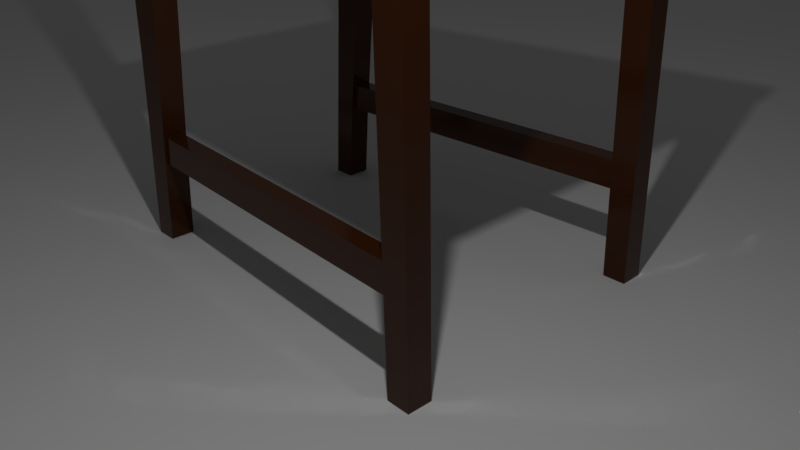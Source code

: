# Source: model.blend  (saved by Blender 2.79.0; exported with 4.5.12 LTS)
import bpy
from mathutils import Matrix  # noqa: F401  (used for matrix-valued properties, if any)

bpy.ops.wm.read_factory_settings(use_empty=True)
scene = bpy.context.scene
scene.name = 'Scene'

# ---- collections
col_collection_1 = bpy.data.collections.new('Collection 1'); scene.collection.children.link(col_collection_1)

# ---- materials (node trees are filled in below, after node groups)
mat_material = bpy.data.materials.new('Material')
mat_material.alpha_threshold = 0.0
mat_material.roughness = 0.5
mat_material_001 = bpy.data.materials.new('Material.001')
mat_material_001.alpha_threshold = 0.0
mat_material_001.roughness = 0.5

# ---- material node trees
mat_material.use_nodes = True; mat_material.node_tree.nodes.clear()
_N = mat_material.node_tree.nodes; _L = mat_material.node_tree.links
n0 = _N.new('ShaderNodeOutputMaterial'); n0.name = 'Material Output'; n0.location = (300, 300)
n1 = _N.new('ShaderNodeBsdfPrincipled'); n1.name = 'Principled BSDF'; n1.location = (10, 300)
n1.width = 150
n1.subsurface_method = 'BURLEY'
n1.inputs[0].default_value = (0.05497, 0.01478, 0.002678, 1.0)
n1.inputs[2].default_value = 0.1562
n1.inputs[3].default_value = 1.45
n1.inputs[9].default_value = (1.0, 1.0, 1.0)
n1.inputs[13].default_value = 0.2422
_L.new(n1.outputs[0], n0.inputs[0])
n0.is_active_output = True
mat_material_001.use_nodes = True; mat_material_001.node_tree.nodes.clear()
_N = mat_material_001.node_tree.nodes; _L = mat_material_001.node_tree.links
n0 = _N.new('ShaderNodeOutputMaterial'); n0.name = 'Material Output'; n0.location = (300, 300)
n1 = _N.new('ShaderNodeBsdfDiffuse'); n1.name = 'Diffuse BSDF'; n1.location = (10, 300)
_L.new(n1.outputs[0], n0.inputs[0])
n0.is_active_output = True

# ---- world
world_world = bpy.data.worlds.new('World'); scene.world = world_world
world_world.color = (0.05088, 0.05088, 0.05088)
world_world.use_sun_shadow = False
world_world.sun_shadow_jitter_overblur = 0.0
world_world.cycles.sampling_method = 'MANUAL'

# ---- cameras
cam_camera = bpy.data.cameras.new('Camera')
cam_camera.clip_end = 100.0
cam_camera.lens = 35.0
cam_camera.sensor_width = 32.0
cam_camera.sensor_height = 18.0
cam_camera.ortho_scale = 7.314
cam_camera.dof.focus_distance = 0.0

# ---- lights
light_lamp = bpy.data.lights.new('Lamp', 'POINT')
light_lamp.transmission_factor = 0.0
light_lamp.cutoff_distance = 30.0
light_lamp.energy = 518.9
light_lamp.shadow_buffer_clip_start = 1.001
light_lamp.shadow_soft_size = 0.1
light_lamp.shadow_maximum_resolution = 0.006
light_lamp.use_absolute_resolution = True

# ---- meshes
me_polysurface105 = bpy.data.meshes.new('polySurface105')
me_polysurface105.from_pydata([(-2.156, 4.367, 1.518), (2.567, 4.603, 1.925), (-2.149, 4.522, 1.518), (2.566, 4.77, 1.925), (2.566, 4.77, -2.178), (2.567, 4.603, -2.178), (-2.149, 4.522, -1.763), (-2.156, 4.367, -1.763), (-2.431, 6.618, 1.351), (-2.431, 6.618, 0.5712), (-2.549, 7.038, 1.351), (-2.567, 7.103, 0.5712), (-2.669, 7.075, 0.5712), (-2.533, 6.589, 0.5712), (-2.65, 7.009, 1.351), (-2.533, 6.589, 1.351), (-2.679, 7.112, -0.1041), (-2.577, 7.14, -0.1041), (-2.533, 6.589, -0.1041), (-2.431, 6.618, -0.1041), (-2.567, 7.103, -0.7794), (-2.431, 6.618, -0.7794), (-2.549, 7.038, -1.499), (-2.431, 6.618, -1.499), (-2.669, 7.075, -0.7794), (-2.65, 7.009, -1.499), (-2.533, 6.589, -0.7794), (-2.533, 6.589, -1.499), (-2.68, 7.803, 1.375), (-2.68, 7.803, 0.5712), (-2.797, 8.222, 1.375), (-2.816, 8.288, 0.5712), (-2.917, 8.26, 0.5712), (-2.782, 7.774, 0.5712), (-2.899, 8.194, 1.375), (-2.782, 7.774, 1.375), (-2.826, 8.325, -0.1041), (-2.928, 8.297, -0.1041), (-2.782, 7.774, -0.1041), (-2.68, 7.803, -0.1041), (-2.816, 8.288, -0.7794), (-2.68, 7.803, -0.7794), (-2.797, 8.222, -1.482), (-2.68, 7.803, -1.482), (-2.917, 8.26, -0.7794), (-2.899, 8.194, -1.482), (-2.782, 7.774, -0.7794), (-2.782, 7.774, -1.482), (-3.087, 9.491, -0.7794), (-2.951, 9.005, -0.7794), (-3.069, 9.425, -1.499), (-2.951, 9.005, -1.499), (-3.189, 9.462, -0.7794), (-3.17, 9.396, -1.499), (-3.053, 8.977, -0.7794), (-3.053, 8.977, -1.499), (-3.199, 9.499, -0.1041), (-3.053, 8.977, -0.1041), (-3.069, 9.425, 1.341), (-3.087, 9.491, 0.5712), (-3.17, 9.396, 1.341), (-3.189, 9.462, 0.5712), (-2.951, 9.005, 1.341), (-2.951, 9.005, 0.5712), (-3.053, 8.977, 0.5712), (-3.053, 8.977, 1.341), (-3.097, 9.528, -0.1041), (-2.951, 9.005, -0.1041), (-1.857, 4.395, 1.349), (-1.857, 4.395, -1.602), (-1.832, 3.897, 1.349), (-1.832, 3.897, -1.602), (2.193, 4.593, -1.847), (2.218, 4.094, -1.847), (2.193, 4.593, 1.594), (2.218, 4.094, 1.594), (2.419, 1.495, -1.994), (2.419, 1.135, -1.994), (-2.003, 1.458, -1.757), (-2.035, 1.097, -1.757), (-2.035, 1.097, -1.527), (2.419, 1.135, -1.765), (-2.003, 1.458, -1.527), (2.419, 1.495, -1.765), (-1.788, 4.478, -1.474), (-1.77, 3.841, -1.474), (-1.788, 4.478, -1.79), (-1.77, 3.841, -1.79), (-2.236, 3.841, -1.79), (-2.236, 4.478, -1.79), (-2.236, 4.478, -1.474), (-2.236, 3.841, -1.474), (-3.315, 9.535, -1.474), (-2.994, 9.601, -1.474), (-3.315, 9.535, -1.79), (-2.994, 9.601, -1.79), (-2.398, 6.946, -1.474), (-2.753, 6.946, -1.474), (-2.398, 6.946, -1.79), (-2.753, 6.946, -1.79), (-1.896, 2.451, -1.474), (-2.272, 2.447, -1.474), (-2.272, 2.447, -1.79), (-1.896, 2.451, -1.79), (-2.347, 1.039, -1.474), (-2.347, 1.039, -1.79), (-2.4, 0.0006756, -1.474), (-2.4, 0.0006756, -1.79), (-2.024, 1.047, -1.474), (-2.092, 0.01187, -1.474), (-2.024, 1.047, -1.79), (-2.092, 0.01187, -1.79), (2.419, 1.495, 1.832), (-2.003, 1.458, 1.595), (2.419, 1.135, 1.832), (-2.035, 1.097, 1.595), (-2.035, 1.097, 1.365), (-2.003, 1.458, 1.365), (2.419, 1.135, 1.603), (2.419, 1.495, 1.603), (-1.788, 4.478, 1.311), (-1.788, 4.478, 1.628), (-1.77, 3.841, 1.311), (-1.77, 3.841, 1.628), (-2.236, 3.841, 1.628), (-2.236, 4.478, 1.628), (-2.236, 4.478, 1.311), (-2.236, 3.841, 1.311), (-3.315, 9.535, 1.311), (-3.315, 9.535, 1.628), (-2.994, 9.601, 1.311), (-2.994, 9.601, 1.628), (-2.398, 6.946, 1.311), (-2.753, 6.946, 1.311), (-2.398, 6.946, 1.628), (-2.753, 6.946, 1.628), (-1.896, 2.451, 1.311), (-2.272, 2.447, 1.311), (-2.272, 2.447, 1.628), (-1.896, 2.451, 1.628), (-2.347, 1.039, 1.311), (-2.4, 0.0006756, 1.311), (-2.347, 1.039, 1.628), (-2.4, 0.0006756, 1.628), (-2.024, 1.047, 1.311), (-2.092, 0.01187, 1.311), (-2.024, 1.047, 1.628), (-2.092, 0.01187, 1.628)], [], [(0, 1, 2), (2, 1, 3), (4, 3, 5), (5, 3, 1), (4, 5, 6), (6, 5, 7), (2, 6, 0), (0, 6, 7), (2, 3, 6), (6, 3, 4), (8, 9, 10), (10, 9, 11), (12, 13, 14), (14, 13, 15), (15, 13, 8), (8, 13, 9), (12, 14, 11), (11, 14, 10), (16, 12, 17), (17, 12, 11), (16, 18, 12), (12, 18, 13), (9, 13, 19), (19, 13, 18), (9, 19, 11), (11, 19, 17), (20, 21, 22), (22, 21, 23), (24, 25, 26), (26, 25, 27), (27, 23, 26), (26, 23, 21), (24, 20, 25), (25, 20, 22), (16, 17, 24), (24, 17, 20), (16, 24, 18), (18, 24, 26), (21, 19, 26), (26, 19, 18), (17, 19, 20), (20, 19, 21), (28, 29, 30), (30, 29, 31), (32, 33, 34), (34, 33, 35), (28, 35, 29), (29, 35, 33), (31, 32, 30), (30, 32, 34), (36, 37, 31), (31, 37, 32), (37, 38, 32), (32, 38, 33), (39, 29, 38), (38, 29, 33), (29, 39, 31), (31, 39, 36), (40, 41, 42), (42, 41, 43), (44, 45, 46), (46, 45, 47), (46, 47, 41), (41, 47, 43), (45, 44, 42), (42, 44, 40), (44, 37, 40), (40, 37, 36), (37, 44, 38), (38, 44, 46), (46, 41, 38), (38, 41, 39), (36, 39, 40), (40, 39, 41), (48, 49, 50), (50, 49, 51), (52, 53, 54), (54, 53, 55), (49, 54, 51), (51, 54, 55), (48, 50, 52), (52, 50, 53), (56, 52, 57), (57, 52, 54), (58, 59, 60), (60, 59, 61), (62, 63, 58), (58, 63, 59), (61, 64, 60), (60, 64, 65), (56, 61, 66), (66, 61, 59), (56, 57, 61), (61, 57, 64), (63, 67, 59), (59, 67, 66), (56, 66, 52), (52, 66, 48), (66, 67, 48), (48, 67, 49), (67, 57, 49), (49, 57, 54), (64, 57, 63), (63, 57, 67), (65, 64, 62), (62, 64, 63), (68, 69, 70), (70, 69, 71), (69, 72, 71), (71, 72, 73), (72, 74, 73), (73, 74, 75), (74, 68, 75), (75, 68, 70), (76, 77, 78), (78, 77, 79), (80, 81, 82), (82, 81, 83), (80, 79, 81), (81, 79, 77), (82, 83, 78), (78, 83, 76), (84, 85, 86), (86, 85, 87), (87, 88, 86), (86, 88, 89), (89, 88, 90), (90, 88, 91), (90, 91, 84), (84, 91, 85), (92, 93, 94), (94, 93, 95), (84, 96, 90), (90, 96, 97), (84, 86, 96), (96, 86, 98), (86, 89, 98), (98, 89, 99), (89, 90, 99), (99, 90, 97), (96, 93, 97), (97, 93, 92), (96, 98, 93), (93, 98, 95), (98, 99, 95), (95, 99, 94), (99, 97, 94), (94, 97, 92), (85, 91, 100), (100, 91, 101), (91, 88, 101), (101, 88, 102), (87, 103, 88), (88, 103, 102), (87, 85, 103), (103, 85, 100), (104, 105, 106), (106, 105, 107), (108, 104, 109), (109, 104, 106), (110, 108, 111), (111, 108, 109), (110, 111, 105), (105, 111, 107), (101, 102, 104), (104, 102, 105), (100, 101, 108), (108, 101, 104), (103, 100, 110), (110, 100, 108), (103, 110, 102), (102, 110, 105), (112, 113, 114), (113, 115, 114), (116, 117, 118), (117, 119, 118), (116, 118, 115), (118, 114, 115), (117, 113, 119), (113, 112, 119), (120, 121, 122), (121, 123, 122), (123, 121, 124), (121, 125, 124), (125, 126, 124), (126, 127, 124), (126, 120, 127), (120, 122, 127), (128, 129, 130), (129, 131, 130), (120, 126, 132), (126, 133, 132), (120, 132, 121), (132, 134, 121), (121, 134, 125), (134, 135, 125), (125, 135, 126), (135, 133, 126), (132, 133, 130), (133, 128, 130), (132, 130, 134), (130, 131, 134), (134, 131, 135), (131, 129, 135), (135, 129, 133), (129, 128, 133), (122, 136, 127), (136, 137, 127), (127, 137, 124), (137, 138, 124), (123, 124, 139), (124, 138, 139), (123, 139, 122), (139, 136, 122), (140, 141, 142), (141, 143, 142), (144, 145, 140), (145, 141, 140), (146, 147, 144), (147, 145, 144), (146, 142, 147), (142, 143, 147), (137, 140, 138), (140, 142, 138), (136, 144, 137), (144, 140, 137), (139, 146, 136), (146, 144, 136), (139, 138, 146), (138, 142, 146)])
me_polysurface105.polygons.foreach_set('use_smooth', [True] * 230)
_k = set([(0, 1), (0, 2), (0, 7), (1, 3), (1, 5), (2, 3), (2, 6), (3, 4), (4, 5), (4, 6), (5, 7), (6, 7), (8, 9), (8, 10), (8, 15), (9, 19), (10, 11), (10, 14), (11, 17), (12, 14), (12, 16), (13, 15), (13, 18), (14, 15), (16, 24), (17, 20), (18, 26), (19, 21), (20, 22), (21, 23), (22, 23), (22, 25), (23, 27), (24, 25), (25, 27), (26, 27), (28, 29), (28, 30), (28, 35), (29, 39), (30, 31), (30, 34), (31, 36), (32, 34), (32, 37), (33, 35), (33, 38), (34, 35), (36, 39), (36, 40), (37, 38), (37, 44), (38, 39), (38, 46), (39, 41), (40, 42), (41, 43), (42, 43), (42, 45), (43, 47), (44, 45), (45, 47), (46, 47), (48, 50), (48, 66), (49, 51), (49, 54), (49, 67), (50, 51), (50, 53), (51, 55), (52, 53), (52, 56), (53, 55), (54, 55), (54, 57), (56, 61), (57, 64), (57, 67), (58, 59), (58, 60), (58, 62), (59, 66), (60, 61), (60, 65), (62, 63), (62, 65), (63, 64), (63, 67), (64, 65), (68, 69), (68, 70), (68, 74), (69, 71), (69, 72), (70, 71), (70, 75), (71, 73), (72, 73), (72, 74), (73, 75), (74, 75), (76, 77), (76, 78), (76, 83), (77, 79), (77, 81), (78, 79), (78, 82), (79, 80), (80, 81), (80, 82), (81, 83), (82, 83), (84, 85), (84, 96), (85, 100), (86, 87), (86, 98), (87, 103), (88, 89), (88, 102), (89, 99), (90, 91), (90, 97), (91, 101), (92, 93), (92, 94), (92, 97), (93, 95), (93, 96), (94, 95), (94, 99), (95, 98), (100, 108), (101, 104), (102, 105), (103, 110), (104, 106), (105, 107), (106, 107), (106, 109), (107, 111), (108, 109), (109, 111), (110, 111), (112, 113), (112, 114), (112, 119), (113, 115), (113, 117), (114, 115), (114, 118), (115, 116), (116, 117), (116, 118), (117, 119), (118, 119), (120, 122), (120, 132), (121, 123), (121, 134), (122, 136), (123, 139), (124, 125), (124, 138), (125, 135), (126, 127), (126, 133), (127, 137), (128, 129), (128, 130), (128, 133), (129, 131), (129, 135), (130, 131), (130, 132), (131, 134), (136, 144), (137, 140), (138, 142), (139, 146), (140, 141), (141, 143), (141, 145), (142, 143), (143, 147), (144, 145), (145, 147), (146, 147)])
me_polysurface105.attributes.new('sharp_edge', 'BOOLEAN', 'EDGE').data.foreach_set('value', [ (min(e.vertices), max(e.vertices)) in _k for e in me_polysurface105.edges])
_uv = me_polysurface105.uv_layers.new(name='UVMap')
_uv.uv.foreach_set('vector', [0.5041, 0.9742, 0.4608, 0.4857, 0.5199, 0.9712, 0.5199, 0.9712, 0.4608, 0.4857, 0.4779, 0.4835, 0.9191, 0.4662, 0.4952, 0.4662, 0.9191, 0.449, 0.9191, 0.449, 0.4952, 0.4662, 0.4952, 0.4489, 0.955, 0.4835, 0.9721, 0.4858, 0.9121, 0.9713, 0.9121, 0.9713, 0.9721, 0.4858, 0.9279, 0.9742, 0.5372, 0.9811, 0.8762, 0.9811, 0.5372, 0.9971, 0.5372, 0.9971, 0.8762, 0.9811, 0.8762, 0.9971, 0.5372, 0.9712, 0.4952, 0.4835, 0.8762, 0.9713, 0.8762, 0.9713, 0.4952, 0.4835, 0.9191, 0.4835, 0.4511, 0.2761, 0.4508, 0.2122, 0.4912, 0.2758, 0.4912, 0.2758, 0.4508, 0.2122, 0.4971, 0.212, 0.371, 0.2124, 0.4173, 0.2122, 0.3776, 0.2763, 0.3776, 0.2763, 0.4173, 0.2122, 0.4177, 0.2761, 0.4291, 0.2761, 0.4287, 0.2122, 0.4388, 0.2761, 0.4388, 0.2761, 0.4287, 0.2122, 0.4385, 0.2122, 0.5182, 0.2126, 0.5123, 0.2767, 0.5085, 0.212, 0.5085, 0.212, 0.5123, 0.2767, 0.5026, 0.2758, 0.5214, 0.1502, 0.5182, 0.2126, 0.5117, 0.1502, 0.5117, 0.1502, 0.5182, 0.2126, 0.5085, 0.212, 0.3673, 0.1502, 0.4171, 0.1502, 0.371, 0.2124, 0.371, 0.2124, 0.4171, 0.1502, 0.4173, 0.2122, 0.4385, 0.2122, 0.4287, 0.2122, 0.4382, 0.1502, 0.4382, 0.1502, 0.4287, 0.2122, 0.4285, 0.1502, 0.4508, 0.2122, 0.4505, 0.1502, 0.4971, 0.212, 0.4971, 0.212, 0.4505, 0.1502, 0.5003, 0.1502, 0.497, 0.08838, 0.4507, 0.08813, 0.4913, 0.02231, 0.4913, 0.02231, 0.4507, 0.08813, 0.4513, 0.02201, 0.3709, 0.08807, 0.3772, 0.02198, 0.4173, 0.08808, 0.4173, 0.08808, 0.3772, 0.02198, 0.4175, 0.02196, 0.429, 0.02196, 0.4389, 0.02201, 0.4287, 0.08808, 0.4287, 0.08808, 0.4389, 0.02201, 0.4384, 0.08813, 0.5181, 0.08772, 0.5085, 0.08838, 0.5124, 0.02148, 0.5124, 0.02148, 0.5085, 0.08838, 0.5027, 0.02231, 0.5214, 0.1502, 0.5117, 0.1502, 0.5181, 0.08772, 0.5181, 0.08772, 0.5117, 0.1502, 0.5085, 0.08838, 0.3673, 0.1502, 0.3709, 0.08807, 0.4171, 0.1502, 0.4171, 0.1502, 0.3709, 0.08807, 0.4173, 0.08808, 0.4384, 0.08813, 0.4382, 0.1502, 0.4287, 0.08808, 0.4287, 0.08808, 0.4382, 0.1502, 0.4285, 0.1502, 0.5003, 0.1502, 0.4505, 0.1502, 0.497, 0.08838, 0.497, 0.08838, 0.4505, 0.1502, 0.4507, 0.08813, 0.6443, 0.2754, 0.6447, 0.2116, 0.6851, 0.2756, 0.6851, 0.2756, 0.6447, 0.2116, 0.6918, 0.2118, 0.5595, 0.2113, 0.6066, 0.2116, 0.5655, 0.2751, 0.5655, 0.2751, 0.6066, 0.2116, 0.6063, 0.2753, 0.6313, 0.2754, 0.6215, 0.2753, 0.6317, 0.2116, 0.6317, 0.2116, 0.6215, 0.2753, 0.6218, 0.2116, 0.5389, 0.212, 0.5487, 0.2113, 0.5448, 0.276, 0.5448, 0.276, 0.5487, 0.2113, 0.5547, 0.2751, 0.5356, 0.1484, 0.5455, 0.1484, 0.5389, 0.212, 0.5389, 0.212, 0.5455, 0.1484, 0.5487, 0.2113, 0.5563, 0.1484, 0.6069, 0.1485, 0.5595, 0.2113, 0.5595, 0.2113, 0.6069, 0.1485, 0.6066, 0.2116, 0.6319, 0.1485, 0.6317, 0.2116, 0.6221, 0.1485, 0.6221, 0.1485, 0.6317, 0.2116, 0.6218, 0.2116, 0.6447, 0.2116, 0.6449, 0.1485, 0.6918, 0.2118, 0.6918, 0.2118, 0.6449, 0.1485, 0.6956, 0.1486, 0.692, 0.0854, 0.6449, 0.08542, 0.6855, 0.01975, 0.6855, 0.01975, 0.6449, 0.08542, 0.6448, 0.0198, 0.5598, 0.08551, 0.566, 0.01991, 0.6069, 0.08543, 0.6069, 0.08543, 0.566, 0.01991, 0.6067, 0.01981, 0.622, 0.08543, 0.6219, 0.01981, 0.6319, 0.08542, 0.6319, 0.08542, 0.6219, 0.01981, 0.6318, 0.0198, 0.5551, 0.01991, 0.5489, 0.08551, 0.5453, 0.01899, 0.5453, 0.01899, 0.5489, 0.08551, 0.5391, 0.08479, 0.5489, 0.08551, 0.5455, 0.1484, 0.5391, 0.08479, 0.5391, 0.08479, 0.5455, 0.1484, 0.5356, 0.1484, 0.5563, 0.1484, 0.5598, 0.08551, 0.6069, 0.1485, 0.6069, 0.1485, 0.5598, 0.08551, 0.6069, 0.08543, 0.622, 0.08543, 0.6319, 0.08542, 0.6221, 0.1485, 0.6221, 0.1485, 0.6319, 0.08542, 0.6319, 0.1485, 0.6956, 0.1486, 0.6449, 0.1485, 0.692, 0.0854, 0.692, 0.0854, 0.6449, 0.1485, 0.6449, 0.08542, 0.4671, 0.2863, 0.4676, 0.333, 0.4004, 0.2935, 0.4004, 0.2935, 0.4676, 0.333, 0.4009, 0.3339, 0.4683, 0.406, 0.4016, 0.4006, 0.4677, 0.3593, 0.4677, 0.3593, 0.4016, 0.4006, 0.401, 0.3602, 0.4676, 0.3416, 0.4677, 0.3514, 0.4009, 0.3425, 0.4009, 0.3425, 0.4677, 0.3514, 0.401, 0.3523, 0.4676, 0.4272, 0.4008, 0.4218, 0.4683, 0.4174, 0.4683, 0.4174, 0.4008, 0.4218, 0.4016, 0.412, 0.5306, 0.4088, 0.4683, 0.406, 0.5302, 0.3587, 0.5302, 0.3587, 0.4683, 0.406, 0.4677, 0.3593, 0.6559, 0.4199, 0.5937, 0.4262, 0.6549, 0.4102, 0.6549, 0.4102, 0.5937, 0.4262, 0.5929, 0.4165, 0.6548, 0.332, 0.5927, 0.3321, 0.6547, 0.2916, 0.6547, 0.2916, 0.5927, 0.3321, 0.5925, 0.2853, 0.5929, 0.4051, 0.5928, 0.3584, 0.6549, 0.3988, 0.6549, 0.3988, 0.5928, 0.3584, 0.6548, 0.3583, 0.5306, 0.4202, 0.5929, 0.4165, 0.5307, 0.43, 0.5307, 0.43, 0.5929, 0.4165, 0.5937, 0.4262, 0.5306, 0.4088, 0.5302, 0.3587, 0.5929, 0.4051, 0.5929, 0.4051, 0.5302, 0.3587, 0.5928, 0.3584, 0.5927, 0.3321, 0.5301, 0.3323, 0.5925, 0.2853, 0.5925, 0.2853, 0.5301, 0.3323, 0.5298, 0.2821, 0.5306, 0.4202, 0.5307, 0.43, 0.4683, 0.4174, 0.4683, 0.4174, 0.5307, 0.43, 0.4676, 0.4272, 0.5298, 0.2821, 0.5301, 0.3323, 0.4671, 0.2863, 0.4671, 0.2863, 0.5301, 0.3323, 0.4676, 0.333, 0.5301, 0.341, 0.5302, 0.3508, 0.4676, 0.3416, 0.4676, 0.3416, 0.5302, 0.3508, 0.4677, 0.3514, 0.5928, 0.3505, 0.5302, 0.3508, 0.5927, 0.3407, 0.5927, 0.3407, 0.5302, 0.3508, 0.5301, 0.341, 0.6548, 0.3504, 0.5928, 0.3505, 0.6548, 0.3406, 0.6548, 0.3406, 0.5928, 0.3505, 0.5927, 0.3407, 0.1803, 0.8106, 0.1809, 0.9789, 0.1459, 0.8107, 0.1459, 0.8107, 0.1809, 0.9789, 0.1466, 0.979, 0.1776, 0.02812, 0.1785, 0.2712, 0.1432, 0.02823, 0.1432, 0.02823, 0.1785, 0.2712, 0.1442, 0.2713, 0.1785, 0.2993, 0.1793, 0.5094, 0.1442, 0.2994, 0.1442, 0.2994, 0.1793, 0.5094, 0.145, 0.5095, 0.1793, 0.5432, 0.1803, 0.7862, 0.145, 0.5433, 0.145, 0.5433, 0.1803, 0.7862, 0.1459, 0.7863, 0.9599, 0.01151, 0.9946, 0.01151, 0.9636, 0.4019, 0.9636, 0.4019, 0.9946, 0.01151, 0.9983, 0.405, 0.8993, 0.4074, 0.8957, 0.01388, 0.934, 0.4036, 0.934, 0.4036, 0.8957, 0.01388, 0.9304, 0.01322, 0.895, 0.4074, 0.8729, 0.4061, 0.8913, 0.01388, 0.8913, 0.01388, 0.8729, 0.4061, 0.8692, 0.0126, 0.9365, 0.4036, 0.9328, 0.01322, 0.9585, 0.4019, 0.9585, 0.4019, 0.9328, 0.01322, 0.9549, 0.01151, 0.3782, 0.5352, 0.3802, 0.5962, 0.348, 0.5369, 0.348, 0.5369, 0.3802, 0.5962, 0.3496, 0.5957, 0.3367, 0.5957, 0.2929, 0.5946, 0.3351, 0.5369, 0.3351, 0.5369, 0.2929, 0.5946, 0.2925, 0.533, 0.2795, 0.533, 0.2799, 0.5946, 0.249, 0.5335, 0.249, 0.5335, 0.2799, 0.5946, 0.2507, 0.5952, 0.2359, 0.5335, 0.2376, 0.5952, 0.1938, 0.5393, 0.1938, 0.5393, 0.2376, 0.5952, 0.1931, 0.5973, 0.01758, 0.5416, 0.01758, 0.4221, 0.1354, 0.5416, 0.1354, 0.5416, 0.01758, 0.4221, 0.1354, 0.4221, 0.1938, 0.5393, 0.1975, 0.297, 0.2359, 0.5335, 0.2359, 0.5335, 0.1975, 0.297, 0.2303, 0.289, 0.3782, 0.5352, 0.348, 0.5369, 0.3628, 0.2927, 0.3628, 0.2927, 0.348, 0.5369, 0.3327, 0.2943, 0.3351, 0.5369, 0.2925, 0.533, 0.3198, 0.2943, 0.3198, 0.2943, 0.2925, 0.533, 0.2865, 0.2882, 0.2795, 0.533, 0.249, 0.5335, 0.2735, 0.2882, 0.2735, 0.2882, 0.249, 0.5335, 0.2434, 0.289, 0.1975, 0.297, 0.1907, 0.03613, 0.2303, 0.289, 0.2303, 0.289, 0.1907, 0.03613, 0.2219, 0.03483, 0.3628, 0.2927, 0.3327, 0.2943, 0.3525, 0.03191, 0.3525, 0.03191, 0.3327, 0.2943, 0.3224, 0.03315, 0.3198, 0.2943, 0.2865, 0.2882, 0.3095, 0.03315, 0.3095, 0.03315, 0.2865, 0.2882, 0.2782, 0.03386, 0.2735, 0.2882, 0.2434, 0.289, 0.2652, 0.03386, 0.2652, 0.03386, 0.2434, 0.289, 0.235, 0.03483, 0.1931, 0.5973, 0.2376, 0.5952, 0.2033, 0.7267, 0.2033, 0.7267, 0.2376, 0.5952, 0.239, 0.7282, 0.2507, 0.5952, 0.2799, 0.5946, 0.2521, 0.7282, 0.2521, 0.7282, 0.2799, 0.5946, 0.2821, 0.728, 0.3367, 0.5957, 0.3307, 0.726, 0.2929, 0.5946, 0.2929, 0.5946, 0.3307, 0.726, 0.2951, 0.728, 0.3496, 0.5957, 0.3802, 0.5962, 0.3436, 0.726, 0.3436, 0.726, 0.3802, 0.5962, 0.3737, 0.7273, 0.2522, 0.8617, 0.2823, 0.8618, 0.2512, 0.9603, 0.2512, 0.9603, 0.2823, 0.8618, 0.2812, 0.9606, 0.2084, 0.8593, 0.2391, 0.8617, 0.2089, 0.9574, 0.2089, 0.9574, 0.2391, 0.8617, 0.2381, 0.9603, 0.3388, 0.8596, 0.3688, 0.8606, 0.3362, 0.9583, 0.3362, 0.9583, 0.3688, 0.8606, 0.3662, 0.9591, 0.3259, 0.8596, 0.3233, 0.9583, 0.2953, 0.8618, 0.2953, 0.8618, 0.3233, 0.9583, 0.2942, 0.9606, 0.2521, 0.7282, 0.2821, 0.728, 0.2522, 0.8617, 0.2522, 0.8617, 0.2821, 0.728, 0.2823, 0.8618, 0.2033, 0.7267, 0.239, 0.7282, 0.2084, 0.8593, 0.2084, 0.8593, 0.239, 0.7282, 0.2391, 0.8617, 0.3436, 0.726, 0.3737, 0.7273, 0.3388, 0.8596, 0.3388, 0.8596, 0.3737, 0.7273, 0.3688, 0.8606, 0.3307, 0.726, 0.3259, 0.8596, 0.2951, 0.728, 0.2951, 0.728, 0.3259, 0.8596, 0.2953, 0.8618, 0.9599, 0.01151, 0.9636, 0.4019, 0.9946, 0.01151, 0.9636, 0.4019, 0.9983, 0.405, 0.9946, 0.01151, 0.8993, 0.4074, 0.934, 0.4036, 0.8957, 0.01388, 0.934, 0.4036, 0.9304, 0.01322, 0.8957, 0.01388, 0.895, 0.4074, 0.8913, 0.01388, 0.8729, 0.4061, 0.8913, 0.01388, 0.8692, 0.0126, 0.8729, 0.4061, 0.9365, 0.4036, 0.9585, 0.4019, 0.9328, 0.01322, 0.9585, 0.4019, 0.9549, 0.01151, 0.9328, 0.01322, 0.3782, 0.5352, 0.348, 0.5369, 0.3802, 0.5962, 0.348, 0.5369, 0.3496, 0.5957, 0.3802, 0.5962, 0.3367, 0.5957, 0.3351, 0.5369, 0.2929, 0.5946, 0.3351, 0.5369, 0.2925, 0.533, 0.2929, 0.5946, 0.2795, 0.533, 0.249, 0.5335, 0.2799, 0.5946, 0.249, 0.5335, 0.2507, 0.5952, 0.2799, 0.5946, 0.2359, 0.5335, 0.1938, 0.5393, 0.2376, 0.5952, 0.1938, 0.5393, 0.1931, 0.5973, 0.2376, 0.5952, 0.01758, 0.5416, 0.1354, 0.5416, 0.01758, 0.4221, 0.1354, 0.5416, 0.1354, 0.4221, 0.01758, 0.4221, 0.1938, 0.5393, 0.2359, 0.5335, 0.1975, 0.297, 0.2359, 0.5335, 0.2303, 0.289, 0.1975, 0.297, 0.3782, 0.5352, 0.3628, 0.2927, 0.348, 0.5369, 0.3628, 0.2927, 0.3327, 0.2943, 0.348, 0.5369, 0.3351, 0.5369, 0.3198, 0.2943, 0.2925, 0.533, 0.3198, 0.2943, 0.2865, 0.2882, 0.2925, 0.533, 0.2795, 0.533, 0.2735, 0.2882, 0.249, 0.5335, 0.2735, 0.2882, 0.2434, 0.289, 0.249, 0.5335, 0.1975, 0.297, 0.2303, 0.289, 0.1907, 0.03613, 0.2303, 0.289, 0.2219, 0.03483, 0.1907, 0.03613, 0.3628, 0.2927, 0.3525, 0.03191, 0.3327, 0.2943, 0.3525, 0.03191, 0.3224, 0.03315, 0.3327, 0.2943, 0.3198, 0.2943, 0.3095, 0.03315, 0.2865, 0.2882, 0.3095, 0.03315, 0.2782, 0.03386, 0.2865, 0.2882, 0.2735, 0.2882, 0.2652, 0.03386, 0.2434, 0.289, 0.2652, 0.03386, 0.235, 0.03483, 0.2434, 0.289, 0.1931, 0.5973, 0.2033, 0.7267, 0.2376, 0.5952, 0.2033, 0.7267, 0.239, 0.7282, 0.2376, 0.5952, 0.2507, 0.5952, 0.2521, 0.7282, 0.2799, 0.5946, 0.2521, 0.7282, 0.2821, 0.728, 0.2799, 0.5946, 0.3367, 0.5957, 0.2929, 0.5946, 0.3307, 0.726, 0.2929, 0.5946, 0.2951, 0.728, 0.3307, 0.726, 0.3496, 0.5957, 0.3436, 0.726, 0.3802, 0.5962, 0.3436, 0.726, 0.3737, 0.7273, 0.3802, 0.5962, 0.2522, 0.8617, 0.2512, 0.9603, 0.2823, 0.8618, 0.2512, 0.9603, 0.2812, 0.9606, 0.2823, 0.8618, 0.2084, 0.8593, 0.2089, 0.9574, 0.2391, 0.8617, 0.2089, 0.9574, 0.2381, 0.9603, 0.2391, 0.8617, 0.3388, 0.8596, 0.3362, 0.9583, 0.3688, 0.8606, 0.3362, 0.9583, 0.3662, 0.9591, 0.3688, 0.8606, 0.3259, 0.8596, 0.2953, 0.8618, 0.3233, 0.9583, 0.2953, 0.8618, 0.2942, 0.9606, 0.3233, 0.9583, 0.2521, 0.7282, 0.2522, 0.8617, 0.2821, 0.728, 0.2522, 0.8617, 0.2823, 0.8618, 0.2821, 0.728, 0.2033, 0.7267, 0.2084, 0.8593, 0.239, 0.7282, 0.2084, 0.8593, 0.2391, 0.8617, 0.239, 0.7282, 0.3436, 0.726, 0.3388, 0.8596, 0.3737, 0.7273, 0.3388, 0.8596, 0.3688, 0.8606, 0.3737, 0.7273, 0.3307, 0.726, 0.2951, 0.728, 0.3259, 0.8596, 0.2951, 0.728, 0.2953, 0.8618, 0.3259, 0.8596])
me_polysurface105.materials.append(mat_material)
me_polysurface105.use_remesh_preserve_volume = False
me_polysurface105.use_remesh_preserve_attributes = False
me_polysurface105.use_mirror_vertex_groups = False
me_polysurface105.update()
me_polysurface105.normals_split_custom_set([tuple(v) for v in zip(*[iter([-0.08597, 0.003858, 0.9963, -0.08589, -0.0007924, 0.9963, -0.08597, 0.003758, 0.9963, -0.08597, 0.003758, 0.9963, -0.08589, -0.0007924, 0.9963, -0.08589, -0.0008887, 0.9963, 0.9999, 0.01034, 2.314e-07, 0.9999, 0.01035, 5.984e-09, 0.9999, 0.01034, 2.254e-07, 0.9999, 0.01034, 2.254e-07, 0.9999, 0.01035, 5.984e-09, 0.9999, 0.01035, 0.0, -0.08758, -0.0009114, -0.9962, -0.08758, -0.0008132, -0.9962, -0.08766, 0.003831, -0.9961, -0.08766, 0.003831, -0.9961, -0.08758, -0.0008132, -0.9962, -0.08766, 0.003934, -0.9961, -0.999, 0.04483, 0.0, -0.999, 0.04483, 0.0, -0.999, 0.04483, 0.0, -0.999, 0.04483, 0.0, -0.999, 0.04483, 0.0, -0.999, 0.04483, 0.0, -0.05243, 0.9986, 0.0, -0.05243, 0.9986, -4.635e-08, -0.05243, 0.9986, -3.433e-08, -0.05243, 0.9986, -3.433e-08, -0.05243, 0.9986, -4.635e-08, -0.05243, 0.9986, -7.583e-08, 0.9631, 0.269, 0.0, 0.9631, 0.269, 0.0, 0.9631, 0.269, 0.0, 0.9631, 0.269, 0.0, 0.9631, 0.269, 0.0, 0.9631, 0.269, -1.46e-07, -0.9631, -0.269, 3.607e-07, -0.9631, -0.269, 3.072e-07, -0.9631, -0.269, 3.275e-07, -0.9631, -0.269, 3.275e-07, -0.9631, -0.269, 3.072e-07, -0.9631, -0.269, 0.0, 0.269, -0.9631, 0.0, 0.269, -0.9631, 0.0, 0.269, -0.9631, 0.0, 0.269, -0.9631, 0.0, 0.269, -0.9631, 0.0, 0.269, -0.9631, 0.0, -0.2683, 0.9606, 0.07306, -0.268, 0.9594, 0.08733, -0.2683, 0.9605, 0.07321, -0.2683, 0.9605, 0.07321, -0.268, 0.9594, 0.08733, -0.268, 0.9594, 0.08733, -0.2691, 0.9631, -9.502e-08, -0.2683, 0.9606, 0.07306, -0.2691, 0.9631, -1.265e-07, -0.2691, 0.9631, -1.265e-07, -0.2683, 0.9606, 0.07306, -0.2683, 0.9605, 0.07321, -0.9631, -0.269, 3.004e-13, -0.9631, -0.269, 9.951e-14, -0.9631, -0.269, 3.607e-07, -0.9631, -0.269, 3.607e-07, -0.9631, -0.269, 9.951e-14, -0.9631, -0.269, 3.072e-07, 0.269, -0.9631, 0.0, 0.269, -0.9631, 0.0, 0.269, -0.9631, 0.0, 0.269, -0.9631, 0.0, 0.269, -0.9631, 0.0, 0.269, -0.9631, 0.0, 0.9631, 0.269, 0.0, 0.9631, 0.269, 1.447e-13, 0.9631, 0.269, -1.46e-07, 0.9631, 0.269, -1.46e-07, 0.9631, 0.269, 1.447e-13, 0.9631, 0.269, 5.256e-13, 0.9631, 0.269, 1.464e-07, 0.9631, 0.269, 0.0, 0.9631, 0.269, 0.0, 0.9631, 0.269, 0.0, 0.9631, 0.269, 0.0, 0.9631, 0.269, 0.0, -0.9631, -0.269, -3.958e-07, -0.9631, -0.269, -3.786e-07, -0.9631, -0.269, -3.221e-07, -0.9631, -0.269, -3.221e-07, -0.9631, -0.269, -3.786e-07, -0.9631, -0.269, 0.0, 0.269, -0.9631, 0.0, 0.269, -0.9631, 0.0, 0.269, -0.9631, 0.0, 0.269, -0.9631, 0.0, 0.269, -0.9631, 0.0, 0.269, -0.9631, 0.0, -0.2683, 0.9603, -0.07608, -0.2683, 0.9603, -0.07623, -0.2678, 0.9588, -0.09461, -0.2678, 0.9588, -0.09461, -0.2683, 0.9603, -0.07623, -0.2678, 0.9588, -0.09461, -0.2691, 0.9631, -9.502e-08, -0.2691, 0.9631, -1.265e-07, -0.2683, 0.9603, -0.07608, -0.2683, 0.9603, -0.07608, -0.2691, 0.9631, -1.265e-07, -0.2683, 0.9603, -0.07623, -0.9631, -0.269, 3.004e-13, -0.9631, -0.269, -3.958e-07, -0.9631, -0.269, 9.951e-14, -0.9631, -0.269, 9.951e-14, -0.9631, -0.269, -3.958e-07, -0.9631, -0.269, -3.221e-07, 0.269, -0.9631, 0.0, 0.269, -0.9631, 0.0, 0.269, -0.9631, 0.0, 0.269, -0.9631, 0.0, 0.269, -0.9631, 0.0, 0.269, -0.9631, 0.0, 0.9631, 0.269, 5.256e-13, 0.9631, 0.269, 1.447e-13, 0.9631, 0.269, 1.464e-07, 0.9631, 0.269, 1.464e-07, 0.9631, 0.269, 1.447e-13, 0.9631, 0.269, 0.0, 0.9631, 0.269, 0.0, 0.9631, 0.269, 0.0, 0.9631, 0.269, 0.0, 0.9631, 0.269, 0.0, 0.9631, 0.269, 0.0, 0.9631, 0.269, 1.459e-07, -0.9631, -0.269, 1.403e-07, -0.9631, -0.269, 1.005e-07, -0.9631, -0.269, 1.032e-07, -0.9631, -0.269, 1.032e-07, -0.9631, -0.269, 1.005e-07, -0.9631, -0.269, 0.0, 0.269, -0.9631, 0.0, 0.269, -0.9631, 0.0, 0.269, -0.9631, 0.0, 0.269, -0.9631, 0.0, 0.269, -0.9631, 0.0, 0.269, -0.9631, 0.0, -0.2683, 0.9606, 0.07199, -0.2683, 0.9606, 0.07199, -0.2681, 0.9597, 0.0847, -0.2681, 0.9597, 0.0847, -0.2683, 0.9606, 0.07199, -0.2681, 0.9597, 0.0847, -0.269, 0.9631, -2.375e-09, -0.269, 0.9631, -5.196e-08, -0.2683, 0.9606, 0.07199, -0.2683, 0.9606, 0.07199, -0.269, 0.9631, -5.196e-08, -0.2683, 0.9606, 0.07199, -0.9631, -0.269, 0.0, -0.9631, -0.269, 0.0, -0.9631, -0.269, 1.403e-07, -0.9631, -0.269, 1.403e-07, -0.9631, -0.269, 0.0, -0.9631, -0.269, 1.005e-07, 0.269, -0.9631, 0.0, 0.269, -0.9631, 0.0, 0.269, -0.9631, 0.0, 0.269, -0.9631, 0.0, 0.269, -0.9631, 0.0, 0.269, -0.9631, 0.0, 0.9631, 0.269, 0.0, 0.9631, 0.269, 3.85e-07, 0.9631, 0.269, 1.459e-07, 0.9631, 0.269, 1.459e-07, 0.9631, 0.269, 3.85e-07, 0.9631, 0.269, 6.506e-07, 0.9631, 0.269, -1.465e-07, 0.9631, 0.269, 0.0, 0.9631, 0.269, 0.0, 0.9631, 0.269, 0.0, 0.9631, 0.269, 0.0, 0.9631, 0.269, 0.0, -0.9631, -0.269, -1.6e-07, -0.9631, -0.269, -1.317e-07, -0.9631, -0.269, -1.088e-07, -0.9631, -0.269, -1.088e-07, -0.9631, -0.269, -1.317e-07, -0.9631, -0.269, 0.0, 0.269, -0.9631, 0.0, 0.269, -0.9631, 0.0, 0.269, -0.9631, 0.0, 0.269, -0.9631, 0.0, 0.269, -0.9631, 0.0, 0.269, -0.9631, 0.0, -0.2678, 0.9586, -0.0969, -0.2682, 0.9603, -0.07689, -0.2678, 0.9586, -0.0969, -0.2678, 0.9586, -0.0969, -0.2682, 0.9603, -0.07689, -0.2682, 0.9603, -0.07689, -0.2682, 0.9603, -0.07689, -0.269, 0.9631, -5.196e-08, -0.2682, 0.9603, -0.07689, -0.2682, 0.9603, -0.07689, -0.269, 0.9631, -5.196e-08, -0.269, 0.9631, -2.375e-09, -0.9631, -0.269, 0.0, -0.9631, -0.269, -1.6e-07, -0.9631, -0.269, 0.0, -0.9631, -0.269, 0.0, -0.9631, -0.269, -1.6e-07, -0.9631, -0.269, -1.088e-07, 0.269, -0.9631, 0.0, 0.269, -0.9631, 0.0, 0.269, -0.9631, 0.0, 0.269, -0.9631, 0.0, 0.269, -0.9631, 0.0, 0.269, -0.9631, 0.0, 0.9631, 0.269, -6.506e-07, 0.9631, 0.269, -3.85e-07, 0.9631, 0.269, -1.465e-07, 0.9631, 0.269, -1.465e-07, 0.9631, 0.269, -3.85e-07, 0.9631, 0.269, 0.0, 0.9631, 0.269, -1.464e-07, 0.9631, 0.269, 0.0, 0.9631, 0.269, 0.0, 0.9631, 0.269, 0.0, 0.9631, 0.269, 0.0, 0.9631, 0.269, 0.0, -0.9631, -0.269, 1.464e-07, -0.9631, -0.269, 0.0, -0.9631, -0.269, 0.0, -0.9631, -0.269, 0.0, -0.9631, -0.269, 0.0, -0.9631, -0.269, 0.0, 0.269, -0.9631, 0.0, 0.269, -0.9631, 0.0, 0.269, -0.9631, 0.0, 0.269, -0.9631, 0.0, 0.269, -0.9631, 0.0, 0.269, -0.9631, 0.0, -0.2683, 0.9603, -0.07623, -0.2679, 0.9588, -0.09461, -0.2683, 0.9603, -0.07632, -0.2683, 0.9603, -0.07632, -0.2679, 0.9588, -0.09461, -0.2679, 0.9588, -0.09461, -0.9631, -0.269, 5.632e-13, -0.9631, -0.269, 1.464e-07, -0.9631, -0.269, 1.809e-13, -0.9631, -0.269, 1.809e-13, -0.9631, -0.269, 1.464e-07, -0.9631, -0.269, 0.0, -0.268, 0.9594, 0.08841, -0.2683, 0.9605, 0.0736, -0.268, 0.9594, 0.08841, -0.268, 0.9594, 0.08841, -0.2683, 0.9605, 0.0736, -0.2683, 0.9605, 0.0736, 0.9631, 0.269, 0.0, 0.9631, 0.269, 0.0, 0.9631, 0.269, 0.0, 0.9631, 0.269, 0.0, 0.9631, 0.269, 0.0, 0.9631, 0.269, 1.461e-07, -0.9631, -0.269, -1.461e-07, -0.9631, -0.269, 0.0, -0.9631, -0.269, 0.0, -0.9631, -0.269, 0.0, -0.9631, -0.269, 0.0, -0.9631, -0.269, 0.0, -0.2691, 0.9631, -7.126e-09, -0.2683, 0.9605, 0.0736, -0.2691, 0.9631, -4.751e-09, -0.2691, 0.9631, -4.751e-09, -0.2683, 0.9605, 0.0736, -0.2683, 0.9605, 0.0736, -0.9631, -0.269, 5.632e-13, -0.9631, -0.269, 1.809e-13, -0.9631, -0.269, -1.461e-07, -0.9631, -0.269, -1.461e-07, -0.9631, -0.269, 1.809e-13, -0.9631, -0.269, 0.0, 0.9631, 0.269, 0.0, 0.9631, 0.269, -1.447e-13, 0.9631, 0.269, 1.461e-07, 0.9631, 0.269, 1.461e-07, 0.9631, 0.269, -1.447e-13, 0.9631, 0.269, -5.256e-13, -0.2691, 0.9631, -7.126e-09, -0.2691, 0.9631, -4.751e-09, -0.2683, 0.9603, -0.07632, -0.2683, 0.9603, -0.07632, -0.2691, 0.9631, -4.751e-09, -0.2683, 0.9603, -0.07623, 0.9631, 0.269, -5.256e-13, 0.9631, 0.269, -1.447e-13, 0.9631, 0.269, -1.464e-07, 0.9631, 0.269, -1.464e-07, 0.9631, 0.269, -1.447e-13, 0.9631, 0.269, 0.0, 0.269, -0.9631, 0.0, 0.269, -0.9631, 0.0, 0.269, -0.9631, 0.0, 0.269, -0.9631, 0.0, 0.269, -0.9631, 0.0, 0.269, -0.9631, 0.0, 0.269, -0.9631, 0.0, 0.269, -0.9631, 0.0, 0.269, -0.9631, 0.0, 0.269, -0.9631, 0.0, 0.269, -0.9631, 0.0, 0.269, -0.9631, 0.0, 0.269, -0.9631, 0.0, 0.269, -0.9631, 0.0, 0.269, -0.9631, 0.0, 0.269, -0.9631, 0.0, 0.269, -0.9631, 0.0, 0.269, -0.9631, 0.0, -0.9988, -0.04987, 0.0, -0.9988, -0.04987, 0.0, -0.9988, -0.04987, 0.0, -0.9988, -0.04987, 0.0, -0.9988, -0.04987, 0.0, -0.9988, -0.04987, 0.0, -0.06002, -0.002997, -0.9982, -0.06002, -0.002997, -0.9982, -0.06002, -0.002997, -0.9982, -0.06002, -0.002997, -0.9982, -0.06002, -0.002997, -0.9982, -0.06002, -0.002997, -0.9982, 0.9988, 0.04987, 0.0, 0.9988, 0.04987, 0.0, 0.9988, 0.04987, 0.0, 0.9988, 0.04987, 0.0, 0.9988, 0.04987, 0.0, 0.9988, 0.04987, 0.0, -0.06002, -0.002997, 0.9982, -0.06002, -0.002997, 0.9982, -0.06002, -0.002997, 0.9982, -0.06002, -0.002997, 0.9982, -0.06002, -0.002997, 0.9982, -0.06002, -0.002997, 0.9982, -0.0536, 0.0, -0.9986, -0.05358, 0.0002472, -0.9986, -0.05327, 0.00457, -0.9986, -0.05327, 0.00457, -0.9986, -0.05358, 0.0002472, -0.9986, -0.05325, 0.004804, -0.9986, 0.05325, -0.004804, 0.9986, 0.05358, -0.0002472, 0.9986, 0.05327, -0.00457, 0.9986, 0.05327, -0.00457, 0.9986, 0.05358, -0.0002472, 0.9986, 0.0536, 0.0, 0.9986, 0.008455, -1.0, 0.0, 0.008455, -1.0, 0.0, 0.008455, -1.0, 0.0, 0.008455, -1.0, 0.0, 0.008455, -1.0, 0.0, 0.008455, -1.0, 0.0, -0.008517, 1.0, 0.0, -0.008517, 1.0, 0.0, -0.008517, 1.0, 0.0, -0.008517, 1.0, 0.0, -0.008517, 1.0, 0.0, -0.008517, 1.0, 0.0, 0.9801, 0.1985, 5.581e-09, 0.9986, -0.0532, 0.0, 0.9801, 0.1985, 0.0, 0.9801, 0.1985, 0.0, 0.9986, -0.0532, 0.0, 0.9986, -0.05321, -1.079e-05, 0.0, 0.0, -1.0, -4.266e-08, 0.0, -1.0, 0.0, 0.0, -1.0, 0.0, 0.0, -1.0, -4.266e-08, 0.0, -1.0, 0.0, 0.0, -1.0, -0.9864, -0.1643, 0.0, -0.9998, 0.01804, -4.289e-10, -0.9864, -0.1643, -2.366e-05, -0.9864, -0.1643, -2.366e-05, -0.9998, 0.01804, -4.289e-10, -0.9998, 0.01805, 0.0, 0.0, 0.0, 1.0, 0.0, 0.0, 1.0, 0.0, 0.0, 1.0, 0.0, 0.0, 1.0, 0.0, 0.0, 1.0, 0.0, 0.0, 1.0, -0.2021, 0.9794, 0.0, -0.2021, 0.9794, 0.0, -0.2021, 0.9794, 0.0, -0.2021, 0.9794, 0.0, -0.2021, 0.9794, 0.0, -0.2021, 0.9794, 0.0, 0.0, 0.0, 1.0, 0.0, 0.0, 1.0, 0.0, 0.0, 1.0, 0.0, 0.0, 1.0, 0.0, 0.0, 1.0, -8.726e-09, 0.0, 1.0, 0.9801, 0.1985, 5.581e-09, 0.9801, 0.1985, 0.0, 0.9733, 0.2295, 0.0, 0.9733, 0.2295, 0.0, 0.9801, 0.1985, 0.0, 0.9733, 0.2295, 0.0, 0.0, 0.0, -1.0, 0.0, 0.0, -1.0, 0.0, 0.0, -1.0, 0.0, 0.0, -1.0, 0.0, 0.0, -1.0, 0.0, 0.0, -1.0, -0.9864, -0.1643, 0.0, -0.9864, -0.1643, -2.366e-05, -0.978, -0.2086, 0.0, -0.978, -0.2086, 0.0, -0.9864, -0.1643, -2.366e-05, -0.978, -0.2086, 0.0, 0.0, 0.0, 1.0, -2.05e-07, 0.0, 1.0, -8.726e-09, 0.0, 1.0, -8.726e-09, 0.0, 1.0, -2.05e-07, 0.0, 1.0, -2.233e-07, 0.0, 1.0, 0.9733, 0.2295, 0.0, 0.9733, 0.2295, 0.0, 0.9757, 0.219, 0.0, 0.9757, 0.219, 0.0, 0.9733, 0.2295, 0.0, 0.9757, 0.219, 0.0, 0.0, 0.0, -1.0, 0.0, 0.0, -1.0, 0.0, 0.0, -1.0, 0.0, 0.0, -1.0, 0.0, 0.0, -1.0, 0.0, 0.0, -1.0, -0.978, -0.2086, 0.0, -0.978, -0.2086, 0.0, -0.9772, -0.2122, 0.0, -0.9772, -0.2122, 0.0, -0.978, -0.2086, 0.0, -0.9772, -0.2122, 0.0, 0.0, 0.0, 1.0, 0.0, 0.0, 1.0, -4.227e-07, 0.0, 1.0, -4.227e-07, 0.0, 1.0, 0.0, 0.0, 1.0, -4.012e-07, 0.0, 1.0, -0.9998, 0.01805, 0.0, -0.9998, 0.01804, -4.289e-10, -0.9992, 0.03971, 0.0, -0.9992, 0.03971, 0.0, -0.9998, 0.01804, -4.289e-10, -0.9992, 0.03971, 0.0, 0.0, 0.0, -1.0, -2.172e-07, 0.0, -1.0, -4.266e-08, 0.0, -1.0, -4.266e-08, 0.0, -1.0, -2.172e-07, 0.0, -1.0, -2.307e-07, 0.0, -1.0, 0.9986, -0.05321, -1.079e-05, 0.9986, -0.0532, 0.0, 0.9959, -0.09088, 0.0, 0.9959, -0.09088, 0.0, 0.9986, -0.0532, 0.0, 0.9959, -0.09088, 0.0, -0.9987, 0.05193, 0.0, -0.9986, 0.05226, 2.575e-07, -0.9987, 0.0507, 0.0, -0.9987, 0.0507, 0.0, -0.9986, 0.05226, 2.575e-07, -0.9987, 0.0507, 0.0, -7.598e-08, 0.0, 1.0, 0.0, 0.0, 1.0, 0.0, 0.0, 1.0, 0.0, 0.0, 1.0, 0.0, 0.0, 1.0, 0.0, 0.0, 1.0, 0.9968, -0.08009, -1.708e-10, 0.9968, -0.08004, 0.0, 0.9979, -0.06539, 0.0, 0.9979, -0.06539, 0.0, 0.9968, -0.08004, 0.0, 0.9979, -0.06539, 0.0, 4.295e-07, 0.0, -1.0, -1.348e-07, 0.0, -1.0, 3.786e-07, 0.0, -1.0, 3.786e-07, 0.0, -1.0, -1.348e-07, 0.0, -1.0, -3.27e-07, 0.0, -1.0, -0.9992, 0.03971, 0.0, -0.9992, 0.03971, 0.0, -0.9987, 0.05193, 0.0, -0.9987, 0.05193, 0.0, -0.9992, 0.03971, 0.0, -0.9986, 0.05226, 2.575e-07, -4.227e-07, 0.0, 1.0, -4.012e-07, 0.0, 1.0, -7.598e-08, 0.0, 1.0, -7.598e-08, 0.0, 1.0, -4.012e-07, 0.0, 1.0, 0.0, 0.0, 1.0, 0.9959, -0.09088, 0.0, 0.9959, -0.09088, 0.0, 0.9968, -0.08009, -1.708e-10, 0.9968, -0.08009, -1.708e-10, 0.9959, -0.09088, 0.0, 0.9968, -0.08004, 0.0, -2.172e-07, 0.0, -1.0, 4.295e-07, 0.0, -1.0, -2.307e-07, 0.0, -1.0, -2.307e-07, 0.0, -1.0, 4.295e-07, 0.0, -1.0, 3.786e-07, 0.0, -1.0, -0.0536, 0.0, 0.9986, -0.05327, 0.00457, 0.9986, -0.05358, 0.0002472, 0.9986, -0.05327, 0.00457, 0.9986, -0.05325, 0.004804, 0.9986, -0.05358, 0.0002472, 0.9986, 0.05325, -0.004804, -0.9986, 0.05327, -0.00457, -0.9986, 0.05358, -0.0002472, -0.9986, 0.05327, -0.00457, -0.9986, 0.0536, 0.0, -0.9986, 0.05358, -0.0002472, -0.9986, 0.008455, -1.0, 0.0, 0.008455, -1.0, 0.0, 0.008455, -1.0, 0.0, 0.008455, -1.0, 0.0, 0.008455, -1.0, 0.0, 0.008455, -1.0, 0.0, -0.008517, 1.0, 0.0, -0.008517, 1.0, 0.0, -0.008517, 1.0, 0.0, -0.008517, 1.0, 0.0, -0.008517, 1.0, 0.0, -0.008517, 1.0, 0.0, 0.9801, 0.1985, 0.0, 0.9801, 0.1985, 5.581e-09, 0.9986, -0.0532, -1.079e-05, 0.9801, 0.1985, 5.581e-09, 0.9986, -0.05321, 0.0, 0.9986, -0.0532, -1.079e-05, 0.0, 0.0, 1.0, 0.0, 0.0, 1.0, 1.616e-07, 5.185e-08, 1.0, 0.0, 0.0, 1.0, 0.0, 0.0, 1.0, 1.616e-07, 5.185e-08, 1.0, -0.9864, -0.1643, 2.365e-05, -0.9864, -0.1643, 0.0, -0.9998, 0.01804, 0.0, -0.9864, -0.1643, 0.0, -0.9998, 0.01805, -4.293e-10, -0.9998, 0.01804, 0.0, 0.0, 0.0, -1.0, 0.0, 0.0, -1.0, 3.819e-08, 0.0, -1.0, 0.0, 0.0, -1.0, 0.0, 0.0, -1.0, 3.819e-08, 0.0, -1.0, -0.2021, 0.9794, 0.0, -0.2021, 0.9794, 0.0, -0.2021, 0.9794, 0.0, -0.2021, 0.9794, 0.0, -0.2021, 0.9794, 0.0, -0.2021, 0.9794, 0.0, 0.0, 0.0, -1.0, 0.0, 0.0, -1.0, 0.0, 0.0, -1.0, 0.0, 0.0, -1.0, -8.055e-09, 0.0, -1.0, 0.0, 0.0, -1.0, 0.9801, 0.1985, 0.0, 0.9733, 0.2295, 0.0, 0.9801, 0.1985, 5.581e-09, 0.9733, 0.2295, 0.0, 0.9733, 0.2295, 0.0, 0.9801, 0.1985, 5.581e-09, 0.0, 0.0, 1.0, 0.0, 0.0, 1.0, 0.0, 0.0, 1.0, 0.0, 0.0, 1.0, -4.296e-08, 0.0, 1.0, 0.0, 0.0, 1.0, -0.9864, -0.1643, 2.365e-05, -0.978, -0.2086, 0.0, -0.9864, -0.1643, 0.0, -0.978, -0.2086, 0.0, -0.978, -0.2086, 0.0, -0.9864, -0.1643, 0.0, 0.0, 0.0, -1.0, -8.055e-09, 0.0, -1.0, -1.892e-07, 0.0, -1.0, -8.055e-09, 0.0, -1.0, -2.061e-07, 0.0, -1.0, -1.892e-07, 0.0, -1.0, 0.9733, 0.2295, 0.0, 0.9757, 0.219, 0.0, 0.9733, 0.2295, 0.0, 0.9757, 0.219, 0.0, 0.9757, 0.219, 0.0, 0.9733, 0.2295, 0.0, 0.0, 0.0, 1.0, -1.009e-06, 0.0, 1.0, -4.296e-08, 0.0, 1.0, -1.009e-06, 0.0, 1.0, -1.099e-06, 0.0, 1.0, -4.296e-08, 0.0, 1.0, -0.978, -0.2086, 0.0, -0.9772, -0.2122, 0.0, -0.978, -0.2086, 0.0, -0.9772, -0.2122, 0.0, -0.9772, -0.2122, 0.0, -0.978, -0.2086, 0.0, 0.0, 0.0, -1.0, 1.944e-07, 0.0, -1.0, 3.819e-08, 0.0, -1.0, 1.944e-07, 0.0, -1.0, 2.203e-07, 0.0, -1.0, 3.819e-08, 0.0, -1.0, -0.9998, 0.01805, -4.293e-10, -0.9992, 0.03971, 0.0, -0.9998, 0.01804, 0.0, -0.9992, 0.03971, 0.0, -0.9992, 0.03971, 0.0, -0.9998, 0.01804, 0.0, 0.0, 0.0, 1.0, 1.616e-07, 5.185e-08, 1.0, 1.668e-06, 1.556e-07, 1.0, 1.616e-07, 5.185e-08, 1.0, 1.802e-06, 1.474e-07, 1.0, 1.668e-06, 1.556e-07, 1.0, 0.9986, -0.05321, 0.0, 0.9959, -0.09088, 0.0, 0.9986, -0.0532, -1.079e-05, 0.9959, -0.09088, 0.0, 0.9959, -0.09088, 0.0, 0.9986, -0.0532, -1.079e-05, -0.9987, 0.05193, 0.0, -0.9987, 0.0507, 0.0, -0.9987, 0.05193, 0.0, -0.9987, 0.0507, 0.0, -0.9987, 0.0507, 0.0, -0.9987, 0.05193, 0.0, 0.0, 0.0, -1.0, 0.0, 0.0, -1.0, 0.0, 0.0, -1.0, 0.0, 0.0, -1.0, 0.0, 0.0, -1.0, 0.0, 0.0, -1.0, 0.9968, -0.08009, 0.0, 0.9979, -0.06539, 0.0, 0.9968, -0.08004, -1.666e-10, 0.9979, -0.06539, 0.0, 0.9979, -0.06539, 0.0, 0.9968, -0.08004, -1.666e-10, 5.753e-07, -3.237e-07, 1.0, 4.136e-07, -3.224e-07, 1.0, -3.047e-07, 0.0, 1.0, 4.136e-07, -3.224e-07, 1.0, -3.737e-07, 0.0, 1.0, -3.047e-07, 0.0, 1.0, -0.9992, 0.03971, 0.0, -0.9987, 0.05193, 0.0, -0.9992, 0.03971, 0.0, -0.9987, 0.05193, 0.0, -0.9987, 0.05193, 0.0, -0.9992, 0.03971, 0.0, 1.944e-07, 0.0, -1.0, 0.0, 0.0, -1.0, 2.203e-07, 0.0, -1.0, 0.0, 0.0, -1.0, 0.0, 0.0, -1.0, 2.203e-07, 0.0, -1.0, 0.9959, -0.09088, 0.0, 0.9968, -0.08009, 0.0, 0.9959, -0.09088, 0.0, 0.9968, -0.08009, 0.0, 0.9968, -0.08004, -1.666e-10, 0.9959, -0.09088, 0.0, 1.668e-06, 1.556e-07, 1.0, 1.802e-06, 1.474e-07, 1.0, 5.753e-07, -3.237e-07, 1.0, 1.802e-06, 1.474e-07, 1.0, 4.136e-07, -3.224e-07, 1.0, 5.753e-07, -3.237e-07, 1.0])] * 3)])
me_leglow1_group_leglow1_pasted__polysurface74_leglow1_polysurface = bpy.data.meshes.new('leglow1:group leglow1:pasted__polySurface74 leglow1:polySurface')
me_leglow1_group_leglow1_pasted__polysurface74_leglow1_polysurface.from_pydata([(2.686, -0.002183, -1.728), (2.683, 0.001665, -2.038), (2.556, 4.709, -1.725), (2.552, 4.713, -2.035), (2.199, 4.702, -2.031), (2.384, -0.007643, -2.034), (2.203, 4.698, -1.721), (2.388, -0.01149, -1.724), (2.686, -0.002183, 1.566), (2.556, 4.709, 1.563), (2.683, 0.001665, 1.875), (2.552, 4.713, 1.873), (2.199, 4.702, 1.869), (2.384, -0.007643, 1.872), (2.203, 4.698, 1.559), (2.388, -0.01149, 1.562)], [], [(0, 1, 2), (2, 1, 3), (3, 1, 4), (4, 1, 5), (4, 5, 6), (6, 5, 7), (6, 7, 2), (2, 7, 0), (8, 9, 10), (9, 11, 10), (11, 12, 10), (12, 13, 10), (12, 14, 13), (14, 15, 13), (14, 9, 15), (9, 8, 15)])
_uv = me_leglow1_group_leglow1_pasted__polysurface74_leglow1_polysurface.uv_layers.new(name='UVMap')
_uv.uv.foreach_set('vector', [0.7372, 0.4357, 0.7096, 0.4358, 0.7307, 0.01723, 0.7307, 0.01723, 0.7096, 0.4358, 0.7032, 0.01732, 0.8635, 0.01654, 0.8604, 0.4351, 0.8322, 0.01641, 0.8322, 0.01641, 0.8604, 0.4351, 0.8338, 0.435, 0.8211, 0.01641, 0.8227, 0.435, 0.7935, 0.01685, 0.7935, 0.01685, 0.8227, 0.435, 0.7952, 0.4354, 0.7791, 0.01685, 0.7808, 0.4354, 0.7478, 0.01723, 0.7478, 0.01723, 0.7808, 0.4354, 0.7542, 0.4357, 0.7372, 0.4357, 0.7307, 0.01723, 0.7096, 0.4358, 0.7307, 0.01723, 0.7032, 0.01732, 0.7096, 0.4358, 0.8635, 0.01654, 0.8322, 0.01641, 0.8604, 0.4351, 0.8322, 0.01641, 0.8338, 0.435, 0.8604, 0.4351, 0.8211, 0.01641, 0.7935, 0.01685, 0.8227, 0.435, 0.7935, 0.01685, 0.7952, 0.4354, 0.8227, 0.435, 0.7791, 0.01685, 0.7478, 0.01723, 0.7808, 0.4354, 0.7478, 0.01723, 0.7542, 0.4357, 0.7808, 0.4354])
me_leglow1_group_leglow1_pasted__polysurface74_leglow1_polysurface.materials.append(mat_material)
me_leglow1_group_leglow1_pasted__polysurface74_leglow1_polysurface.use_remesh_preserve_volume = False
me_leglow1_group_leglow1_pasted__polysurface74_leglow1_polysurface.use_remesh_preserve_attributes = False
me_leglow1_group_leglow1_pasted__polysurface74_leglow1_polysurface.use_mirror_vertex_groups = False
me_leglow1_group_leglow1_pasted__polysurface74_leglow1_polysurface.update()
me_leglow1_group_leglow1_pasted__polysurface74_leglow1_polysurface.normals_split_custom_set([tuple(v) for v in zip(*[iter([0.9995, 0.02775, -0.01213, 0.9995, 0.02775, -0.01213, 0.9995, 0.02775, -0.01213, 0.9995, 0.02775, -0.01213, 0.9995, 0.02775, -0.01213, 0.9995, 0.02775, -0.01213, -0.01209, 0.0002063, -0.9999, -0.01209, 0.0002063, -0.9999, -0.01209, 0.0002063, -0.9999, -0.0121, 0.0002061, -0.9999, -0.0121, 0.0002061, -0.9999, -0.0121, 0.0002061, -0.9999, -0.9992, -0.03921, 0.01198, -0.9992, -0.03921, 0.01198, -0.9992, -0.03921, 0.01198, -0.9992, -0.03921, 0.01198, -0.9992, -0.03921, 0.01198, -0.9992, -0.03921, 0.01198, 0.0121, -0.0002062, 0.9999, 0.0121, -0.0002062, 0.9999, 0.0121, -0.0002062, 0.9999, 0.01209, -0.0002061, 0.9999, 0.01209, -0.0002061, 0.9999, 0.01209, -0.0002061, 0.9999, 0.9995, 0.02775, 0.01213, 0.9995, 0.02775, 0.01213, 0.9995, 0.02775, 0.01213, 0.9995, 0.02775, 0.01213, 0.9995, 0.02775, 0.01213, 0.9995, 0.02775, 0.01213, -0.01209, 0.0002061, 0.9999, -0.01209, 0.0002061, 0.9999, -0.01209, 0.0002061, 0.9999, -0.0121, 0.0002059, 0.9999, -0.0121, 0.0002059, 0.9999, -0.0121, 0.0002059, 0.9999, -0.9992, -0.03921, -0.01198, -0.9992, -0.03921, -0.01198, -0.9992, -0.03921, -0.01198, -0.9992, -0.03921, -0.01198, -0.9992, -0.03921, -0.01198, -0.9992, -0.03921, -0.01198, 0.0121, -0.000206, -0.9999, 0.0121, -0.000206, -0.9999, 0.0121, -0.000206, -0.9999, 0.0121, -0.000206, -0.9999, 0.0121, -0.000206, -0.9999, 0.0121, -0.000206, -0.9999])] * 3)])
me_plane = bpy.data.meshes.new('Plane')
me_plane.from_pydata([(-1.0, -1.0, 0.0), (1.0, -1.0, 0.0), (-1.0, 1.0, 0.0), (1.0, 1.0, 0.0)], [], [(0, 1, 3, 2)])
me_plane.materials.append(mat_material_001)
me_plane.use_remesh_preserve_volume = False
me_plane.use_remesh_preserve_attributes = False
me_plane.use_mirror_vertex_groups = False
me_plane.update()

# ---- objects
ob_polysurface105 = bpy.data.objects.new('polySurface105', me_polysurface105)
ob_leglow1_group_leglow1_pasted__polysurface74_leglow1_polysurface = bpy.data.objects.new('leglow1:group leglow1:pasted__polySurface74 leglow1:polySurface', me_leglow1_group_leglow1_pasted__polysurface74_leglow1_polysurface)
ob_plane = bpy.data.objects.new('Plane', me_plane)
ob_lamp = bpy.data.objects.new('Lamp', light_lamp)
ob_camera = bpy.data.objects.new('Camera', cam_camera)

# ---- transforms, parenting, visibility, modifiers, constraints
ob_polysurface105.location = (0.0, -2.384e-07, 2.384e-07)
ob_polysurface105.rotation_euler = (1.571, -0.0, 0.0)
ob_polysurface105.lineart.crease_threshold = 0.0
ob_leglow1_group_leglow1_pasted__polysurface74_leglow1_polysurface.location = (0.0, -2.384e-07, 2.384e-07)
ob_leglow1_group_leglow1_pasted__polysurface74_leglow1_polysurface.rotation_euler = (1.571, -0.0, 0.0)
ob_leglow1_group_leglow1_pasted__polysurface74_leglow1_polysurface.lineart.crease_threshold = 0.0
ob_plane.location = (0.0, 0.0, 0.0)
ob_plane.scale = (44.87, 44.87, 44.87)
ob_plane.lineart.crease_threshold = 0.0
ob_lamp.location = (4.076, -3.506, 8.001)
ob_lamp.rotation_euler = (0.6503, 0.05522, 1.866)
ob_lamp.lock_rotations_4d = False
ob_lamp.empty_display_type = 'ARROWS'
ob_lamp.color = (0.0, 0.0, 0.0, 0.0)
ob_lamp.lineart.crease_threshold = 0.0
ob_camera.location = (7.481, -6.508, 5.344)
ob_camera.rotation_euler = (1.109, 0.0, 0.8149)
ob_camera.lock_rotations_4d = False
ob_camera.empty_display_type = 'ARROWS'
ob_camera.color = (0.0, 0.0, 0.0, 0.0)
ob_camera.display_type = 'WIRE'
ob_camera.lineart.crease_threshold = 0.0

# ---- collection membership
col_collection_1.objects.link(ob_polysurface105)
col_collection_1.objects.link(ob_leglow1_group_leglow1_pasted__polysurface74_leglow1_polysurface)
col_collection_1.objects.link(ob_plane)
col_collection_1.objects.link(ob_lamp)
col_collection_1.objects.link(ob_camera)

# ---- scene / render settings (as saved in the file)
scene.camera = ob_camera
scene.frame_start = 1; scene.frame_end = 250; scene.frame_set(1)
scene.render.engine = 'CYCLES'
scene.render.resolution_percentage = 50
scene.render.fps = 30
scene.render.dither_intensity = 0.0
scene.cycles.use_denoising = False
scene.cycles.samples = 128
scene.cycles.sampling_pattern = 'TABULATED_SOBOL'
scene.cycles.use_adaptive_sampling = False
scene.cycles.use_light_tree = False
scene.cycles.blur_glossy = 0.0
scene.cycles.sample_clamp_indirect = 0.0
scene.view_settings.view_transform = 'Standard'
bpy.context.view_layer.update()
